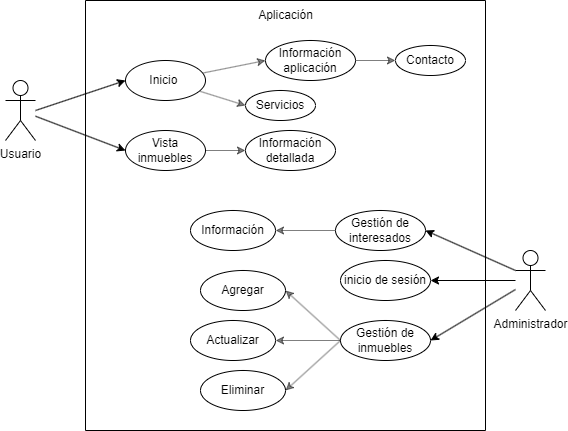

The diagram above was exported from draw.io. Its source (the exported page's mxGraphModel, read from the mxfile embedded in the PNG):
<mxGraphModel dx="1050" dy="574" grid="1" gridSize="10" guides="1" tooltips="1" connect="1" arrows="1" fold="1" page="1" pageScale="1" pageWidth="827" pageHeight="1169" math="0" shadow="0">
  <root>
    <mxCell id="0" />
    <mxCell id="1" parent="0" />
    <mxCell id="9eJFZEUC4SUBHrzht9BF-11" style="rounded=0;orthogonalLoop=1;jettySize=auto;html=1;entryX=0;entryY=0.5;entryDx=0;entryDy=0;" parent="1" source="9eJFZEUC4SUBHrzht9BF-1" target="9eJFZEUC4SUBHrzht9BF-7" edge="1">
      <mxGeometry relative="1" as="geometry" />
    </mxCell>
    <mxCell id="9eJFZEUC4SUBHrzht9BF-12" style="rounded=0;orthogonalLoop=1;jettySize=auto;html=1;entryX=0;entryY=0.5;entryDx=0;entryDy=0;" parent="1" target="9eJFZEUC4SUBHrzht9BF-6" edge="1">
      <mxGeometry relative="1" as="geometry">
        <mxPoint x="170" y="200" as="sourcePoint" />
      </mxGeometry>
    </mxCell>
    <mxCell id="9eJFZEUC4SUBHrzht9BF-1" value="Usuario" style="shape=umlActor;verticalLabelPosition=bottom;verticalAlign=top;html=1;outlineConnect=0;" parent="1" vertex="1">
      <mxGeometry x="140" y="170" width="30" height="60" as="geometry" />
    </mxCell>
    <mxCell id="9eJFZEUC4SUBHrzht9BF-3" value="" style="swimlane;startSize=0;" parent="1" vertex="1">
      <mxGeometry x="220" y="90" width="400" height="430" as="geometry">
        <mxRectangle x="240" y="20" width="50" height="40" as="alternateBounds" />
      </mxGeometry>
    </mxCell>
    <mxCell id="9eJFZEUC4SUBHrzht9BF-4" value="Aplicación" style="text;html=1;align=center;verticalAlign=middle;resizable=0;points=[];autosize=1;strokeColor=none;fillColor=none;" parent="9eJFZEUC4SUBHrzht9BF-3" vertex="1">
      <mxGeometry x="160" width="80" height="30" as="geometry" />
    </mxCell>
    <mxCell id="9eJFZEUC4SUBHrzht9BF-13" style="rounded=0;orthogonalLoop=1;jettySize=auto;html=1;entryX=0;entryY=0.5;entryDx=0;entryDy=0;fillColor=none;opacity=50;" parent="9eJFZEUC4SUBHrzht9BF-3" source="9eJFZEUC4SUBHrzht9BF-6" target="9eJFZEUC4SUBHrzht9BF-8" edge="1">
      <mxGeometry relative="1" as="geometry" />
    </mxCell>
    <mxCell id="9eJFZEUC4SUBHrzht9BF-14" style="rounded=0;orthogonalLoop=1;jettySize=auto;html=1;entryX=0;entryY=0.5;entryDx=0;entryDy=0;opacity=50;" parent="9eJFZEUC4SUBHrzht9BF-3" source="9eJFZEUC4SUBHrzht9BF-6" target="9eJFZEUC4SUBHrzht9BF-9" edge="1">
      <mxGeometry relative="1" as="geometry" />
    </mxCell>
    <mxCell id="9eJFZEUC4SUBHrzht9BF-6" value="Inicio&amp;nbsp;" style="ellipse;whiteSpace=wrap;html=1;" parent="9eJFZEUC4SUBHrzht9BF-3" vertex="1">
      <mxGeometry x="40" y="60" width="80" height="40" as="geometry" />
    </mxCell>
    <mxCell id="9eJFZEUC4SUBHrzht9BF-46" style="edgeStyle=orthogonalEdgeStyle;rounded=0;orthogonalLoop=1;jettySize=auto;html=1;entryX=0;entryY=0.5;entryDx=0;entryDy=0;opacity=50;" parent="9eJFZEUC4SUBHrzht9BF-3" source="9eJFZEUC4SUBHrzht9BF-7" target="9eJFZEUC4SUBHrzht9BF-45" edge="1">
      <mxGeometry relative="1" as="geometry" />
    </mxCell>
    <mxCell id="9eJFZEUC4SUBHrzht9BF-7" value="Vista&lt;br&gt;inmuebles" style="ellipse;whiteSpace=wrap;html=1;" parent="9eJFZEUC4SUBHrzht9BF-3" vertex="1">
      <mxGeometry x="40" y="130" width="80" height="40" as="geometry" />
    </mxCell>
    <mxCell id="9eJFZEUC4SUBHrzht9BF-8" value="Información&lt;br&gt;aplicación" style="ellipse;whiteSpace=wrap;html=1;" parent="9eJFZEUC4SUBHrzht9BF-3" vertex="1">
      <mxGeometry x="180" y="40" width="90" height="40" as="geometry" />
    </mxCell>
    <mxCell id="9eJFZEUC4SUBHrzht9BF-9" value="Servicios" style="ellipse;whiteSpace=wrap;html=1;" parent="9eJFZEUC4SUBHrzht9BF-3" vertex="1">
      <mxGeometry x="160" y="90" width="70" height="30" as="geometry" />
    </mxCell>
    <mxCell id="9eJFZEUC4SUBHrzht9BF-44" style="edgeStyle=orthogonalEdgeStyle;rounded=0;orthogonalLoop=1;jettySize=auto;html=1;opacity=50;" parent="9eJFZEUC4SUBHrzht9BF-3" source="9eJFZEUC4SUBHrzht9BF-21" target="9eJFZEUC4SUBHrzht9BF-34" edge="1">
      <mxGeometry relative="1" as="geometry" />
    </mxCell>
    <mxCell id="9eJFZEUC4SUBHrzht9BF-21" value="Gestión de interesados" style="ellipse;whiteSpace=wrap;html=1;" parent="9eJFZEUC4SUBHrzht9BF-3" vertex="1">
      <mxGeometry x="250" y="210" width="90" height="40" as="geometry" />
    </mxCell>
    <mxCell id="9eJFZEUC4SUBHrzht9BF-38" style="rounded=0;orthogonalLoop=1;jettySize=auto;html=1;entryX=1;entryY=0.5;entryDx=0;entryDy=0;opacity=50;exitX=0;exitY=0.5;exitDx=0;exitDy=0;" parent="9eJFZEUC4SUBHrzht9BF-3" source="9eJFZEUC4SUBHrzht9BF-33" target="9eJFZEUC4SUBHrzht9BF-35" edge="1">
      <mxGeometry relative="1" as="geometry" />
    </mxCell>
    <mxCell id="9eJFZEUC4SUBHrzht9BF-33" value="Gestión de inmuebles" style="ellipse;whiteSpace=wrap;html=1;" parent="9eJFZEUC4SUBHrzht9BF-3" vertex="1">
      <mxGeometry x="255" y="320" width="90" height="40" as="geometry" />
    </mxCell>
    <mxCell id="9eJFZEUC4SUBHrzht9BF-34" value="Información" style="ellipse;whiteSpace=wrap;html=1;" parent="9eJFZEUC4SUBHrzht9BF-3" vertex="1">
      <mxGeometry x="105" y="210" width="85" height="40" as="geometry" />
    </mxCell>
    <mxCell id="9eJFZEUC4SUBHrzht9BF-37" value="Eliminar" style="ellipse;whiteSpace=wrap;html=1;" parent="9eJFZEUC4SUBHrzht9BF-3" vertex="1">
      <mxGeometry x="115" y="370" width="85" height="40" as="geometry" />
    </mxCell>
    <mxCell id="9eJFZEUC4SUBHrzht9BF-36" value="Actualizar" style="ellipse;whiteSpace=wrap;html=1;" parent="9eJFZEUC4SUBHrzht9BF-3" vertex="1">
      <mxGeometry x="105" y="320" width="85" height="40" as="geometry" />
    </mxCell>
    <mxCell id="9eJFZEUC4SUBHrzht9BF-35" value="Agregar" style="ellipse;whiteSpace=wrap;html=1;" parent="9eJFZEUC4SUBHrzht9BF-3" vertex="1">
      <mxGeometry x="115" y="270" width="85" height="40" as="geometry" />
    </mxCell>
    <mxCell id="9eJFZEUC4SUBHrzht9BF-39" style="rounded=0;orthogonalLoop=1;jettySize=auto;html=1;entryX=1;entryY=0.5;entryDx=0;entryDy=0;opacity=50;exitX=0;exitY=0.5;exitDx=0;exitDy=0;" parent="9eJFZEUC4SUBHrzht9BF-3" source="9eJFZEUC4SUBHrzht9BF-33" target="9eJFZEUC4SUBHrzht9BF-36" edge="1">
      <mxGeometry relative="1" as="geometry">
        <mxPoint x="220" y="350" as="sourcePoint" />
        <mxPoint x="165" y="300" as="targetPoint" />
      </mxGeometry>
    </mxCell>
    <mxCell id="9eJFZEUC4SUBHrzht9BF-40" style="rounded=0;orthogonalLoop=1;jettySize=auto;html=1;entryX=1;entryY=0.5;entryDx=0;entryDy=0;opacity=50;exitX=0;exitY=0.5;exitDx=0;exitDy=0;" parent="9eJFZEUC4SUBHrzht9BF-3" source="9eJFZEUC4SUBHrzht9BF-33" target="9eJFZEUC4SUBHrzht9BF-37" edge="1">
      <mxGeometry relative="1" as="geometry">
        <mxPoint x="210" y="340" as="sourcePoint" />
        <mxPoint x="175" y="310" as="targetPoint" />
      </mxGeometry>
    </mxCell>
    <mxCell id="9eJFZEUC4SUBHrzht9BF-45" value="Información&lt;br&gt;detallada" style="ellipse;whiteSpace=wrap;html=1;" parent="9eJFZEUC4SUBHrzht9BF-3" vertex="1">
      <mxGeometry x="160" y="130" width="90" height="40" as="geometry" />
    </mxCell>
    <mxCell id="9eJFZEUC4SUBHrzht9BF-48" value="inicio de sesión" style="ellipse;whiteSpace=wrap;html=1;" parent="9eJFZEUC4SUBHrzht9BF-3" vertex="1">
      <mxGeometry x="255" y="260" width="90" height="40" as="geometry" />
    </mxCell>
    <mxCell id="9eJFZEUC4SUBHrzht9BF-41" style="rounded=0;orthogonalLoop=1;jettySize=auto;html=1;entryX=1;entryY=0.5;entryDx=0;entryDy=0;" parent="1" source="9eJFZEUC4SUBHrzht9BF-16" target="9eJFZEUC4SUBHrzht9BF-33" edge="1">
      <mxGeometry relative="1" as="geometry" />
    </mxCell>
    <mxCell id="9eJFZEUC4SUBHrzht9BF-43" style="rounded=0;orthogonalLoop=1;jettySize=auto;html=1;entryX=1;entryY=0.5;entryDx=0;entryDy=0;" parent="1" target="9eJFZEUC4SUBHrzht9BF-21" edge="1">
      <mxGeometry relative="1" as="geometry">
        <mxPoint x="650" y="360" as="sourcePoint" />
      </mxGeometry>
    </mxCell>
    <mxCell id="9eJFZEUC4SUBHrzht9BF-49" style="rounded=0;orthogonalLoop=1;jettySize=auto;html=1;entryX=1;entryY=0.5;entryDx=0;entryDy=0;" parent="1" source="9eJFZEUC4SUBHrzht9BF-16" target="9eJFZEUC4SUBHrzht9BF-48" edge="1">
      <mxGeometry relative="1" as="geometry" />
    </mxCell>
    <mxCell id="9eJFZEUC4SUBHrzht9BF-16" value="Administrador" style="shape=umlActor;verticalLabelPosition=bottom;verticalAlign=top;html=1;outlineConnect=0;" parent="1" vertex="1">
      <mxGeometry x="650" y="340" width="30" height="60" as="geometry" />
    </mxCell>
    <mxCell id="9eJFZEUC4SUBHrzht9BF-10" value="Contacto" style="ellipse;whiteSpace=wrap;html=1;" parent="1" vertex="1">
      <mxGeometry x="530" y="135" width="70" height="30" as="geometry" />
    </mxCell>
    <mxCell id="9eJFZEUC4SUBHrzht9BF-15" style="edgeStyle=orthogonalEdgeStyle;rounded=0;orthogonalLoop=1;jettySize=auto;html=1;opacity=50;exitX=1;exitY=0.5;exitDx=0;exitDy=0;" parent="1" source="9eJFZEUC4SUBHrzht9BF-8" target="9eJFZEUC4SUBHrzht9BF-10" edge="1">
      <mxGeometry relative="1" as="geometry" />
    </mxCell>
  </root>
</mxGraphModel>